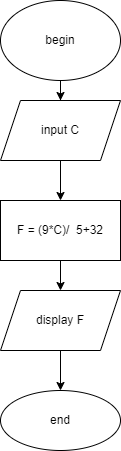

The diagram above was exported from draw.io. Its source (the exported page's mxGraphModel, read from the mxfile embedded in the PNG):
<mxGraphModel dx="868" dy="450" grid="1" gridSize="10" guides="1" tooltips="1" connect="1" arrows="1" fold="1" page="1" pageScale="1" pageWidth="827" pageHeight="1169" math="0" shadow="0">
  <root>
    <mxCell id="0" />
    <mxCell id="1" parent="0" />
    <mxCell id="552vwJZdfejpDe0AkhgR-3" value="" style="edgeStyle=orthogonalEdgeStyle;rounded=0;orthogonalLoop=1;jettySize=auto;html=1;" edge="1" parent="1" source="552vwJZdfejpDe0AkhgR-1" target="552vwJZdfejpDe0AkhgR-2">
      <mxGeometry relative="1" as="geometry" />
    </mxCell>
    <mxCell id="552vwJZdfejpDe0AkhgR-1" value="begin" style="ellipse;whiteSpace=wrap;html=1;" vertex="1" parent="1">
      <mxGeometry x="300" y="80" width="120" height="80" as="geometry" />
    </mxCell>
    <mxCell id="552vwJZdfejpDe0AkhgR-5" value="" style="edgeStyle=orthogonalEdgeStyle;rounded=0;orthogonalLoop=1;jettySize=auto;html=1;" edge="1" parent="1" source="552vwJZdfejpDe0AkhgR-2" target="552vwJZdfejpDe0AkhgR-4">
      <mxGeometry relative="1" as="geometry" />
    </mxCell>
    <mxCell id="552vwJZdfejpDe0AkhgR-2" value="input C" style="shape=parallelogram;perimeter=parallelogramPerimeter;whiteSpace=wrap;html=1;fixedSize=1;" vertex="1" parent="1">
      <mxGeometry x="300" y="180" width="120" height="60" as="geometry" />
    </mxCell>
    <mxCell id="552vwJZdfejpDe0AkhgR-7" value="" style="edgeStyle=orthogonalEdgeStyle;rounded=0;orthogonalLoop=1;jettySize=auto;html=1;" edge="1" parent="1" source="552vwJZdfejpDe0AkhgR-4" target="552vwJZdfejpDe0AkhgR-6">
      <mxGeometry relative="1" as="geometry" />
    </mxCell>
    <mxCell id="552vwJZdfejpDe0AkhgR-4" value="F = (9*C)/&amp;nbsp; 5+32" style="whiteSpace=wrap;html=1;" vertex="1" parent="1">
      <mxGeometry x="300" y="280" width="120" height="60" as="geometry" />
    </mxCell>
    <mxCell id="552vwJZdfejpDe0AkhgR-9" value="" style="edgeStyle=orthogonalEdgeStyle;rounded=0;orthogonalLoop=1;jettySize=auto;html=1;" edge="1" parent="1" source="552vwJZdfejpDe0AkhgR-6" target="552vwJZdfejpDe0AkhgR-8">
      <mxGeometry relative="1" as="geometry" />
    </mxCell>
    <mxCell id="552vwJZdfejpDe0AkhgR-6" value="display F" style="shape=parallelogram;perimeter=parallelogramPerimeter;whiteSpace=wrap;html=1;fixedSize=1;" vertex="1" parent="1">
      <mxGeometry x="300" y="370" width="120" height="60" as="geometry" />
    </mxCell>
    <mxCell id="552vwJZdfejpDe0AkhgR-8" value="end" style="ellipse;whiteSpace=wrap;html=1;" vertex="1" parent="1">
      <mxGeometry x="300" y="470" width="120" height="60" as="geometry" />
    </mxCell>
  </root>
</mxGraphModel>